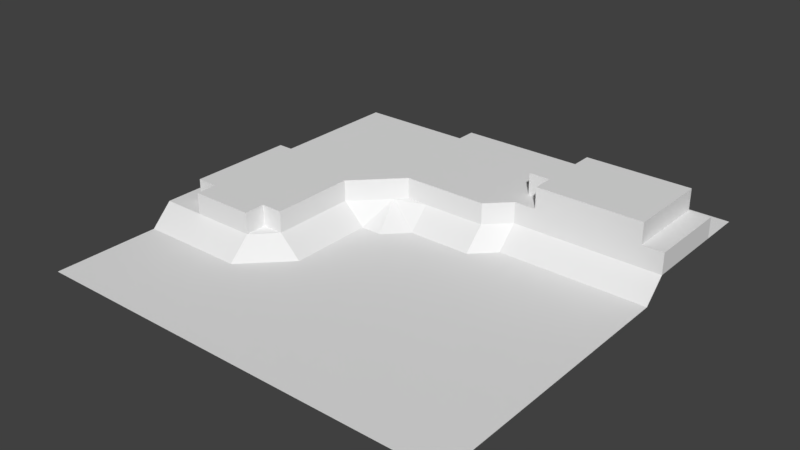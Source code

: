 # Source: IceCaveCorner.blend  (saved by Blender 2.79.0; exported with 4.5.12 LTS)
import bpy
from mathutils import Matrix  # noqa: F401  (used for matrix-valued properties, if any)

bpy.ops.wm.read_factory_settings(use_empty=True)
scene = bpy.context.scene
scene.name = 'Scene'

# ---- collections
col_collection_1 = bpy.data.collections.new('Collection 1'); scene.collection.children.link(col_collection_1)

# ---- world
world_world = bpy.data.worlds.new('World'); scene.world = world_world
world_world.color = (0.05088, 0.05088, 0.05088)
world_world.use_sun_shadow = False
world_world.sun_shadow_jitter_overblur = 0.0
world_world.cycles.sampling_method = 'MANUAL'

# ---- meshes
me_plane = bpy.data.meshes.new('Plane')
me_plane.from_pydata([(-10.0, -10.0, -1.0), (10.0, -10.0, -1.0), (-10.0, 10.0, 0.0), (10.0, 10.0, 0.0), (-10.0, 9.0, 0.0), (-10.0, 8.0, 0.0), (-10.0, 7.0, 0.0), (-10.0, 6.0, 0.0), (-10.0, 5.0, 0.0), (-10.0, 4.0, 0.0), (-10.0, 3.0, 0.0), (-10.0, 2.0, 0.0), (-10.0, 1.0, 0.0), (-10.0, 0.0, 0.0), (-10.0, -1.0, 0.0), (-10.0, -2.0, 0.0), (-10.0, -3.0, 0.0), (-10.0, -4.0, 0.0), (-10.0, -5.0, -1.0), (-10.0, -6.0, -1.0), (-10.0, -7.0, -1.0), (-10.0, -8.0, -1.0), (-10.0, -9.0, -1.0), (10.0, -9.0, -1.0), (10.0, -8.0, -1.0), (10.0, -7.0, -1.0), (10.0, -6.0, -1.0), (10.0, -5.0, -1.0), (10.0, -4.0, -1.0), (10.0, -3.0, -1.0), (10.0, -2.0, -1.0), (10.0, -1.0, -1.0), (10.0, 0.0, -1.0), (10.0, 1.0, -1.0), (10.0, 2.0, -1.0), (10.0, 3.0, -1.0), (10.0, 4.0, 0.0), (10.0, 5.0, 0.0), (10.0, 6.0, 0.0), (10.0, 7.0, 0.0), (10.0, 8.0, 0.0), (10.0, 9.0, 0.0), (-9.0, -10.0, -1.0), (-8.0, -10.0, -1.0), (-7.0, -10.0, -1.0), (-6.0, -10.0, -1.0), (-5.0, -10.0, -1.0), (-4.0, -10.0, -1.0), (-3.0, -10.0, -1.0), (-2.0, -10.0, -1.0), (-1.0, -10.0, -1.0), (0.0, -10.0, -1.0), (1.0, -10.0, -1.0), (2.0, -10.0, -1.0), (3.0, -10.0, -1.0), (4.0, -10.0, -1.0), (5.0, -10.0, -1.0), (6.0, -10.0, -1.0), (7.0, -10.0, -1.0), (8.0, -10.0, -1.0), (9.0, -10.0, -1.0), (9.0, 10.0, 0.0), (8.0, 10.0, 0.0), (7.0, 10.0, 0.0), (6.0, 10.0, 0.0), (5.0, 10.0, 0.0), (4.0, 10.0, 0.0), (3.0, 10.0, 0.0), (2.0, 10.0, 0.0), (1.0, 10.0, 0.0), (0.0, 10.0, 0.0), (-1.0, 10.0, 0.0), (-2.0, 10.0, 0.0), (-3.0, 10.0, 0.0), (-4.0, 10.0, 0.0), (-5.0, 10.0, 0.0), (-6.0, 10.0, 0.0), (-7.0, 10.0, 0.0), (-8.0, 10.0, 0.0), (-9.0, 10.0, 0.0), (9.0, -9.0, -1.0), (8.0, -9.0, -1.0), (7.0, -9.0, -1.0), (6.0, -9.0, -1.0), (5.0, -9.0, -1.0), (4.0, -9.0, -1.0), (3.0, -9.0, -1.0), (2.0, -9.0, -1.0), (1.0, -9.0, -1.0), (0.0, -9.0, -1.0), (-1.0, -9.0, -1.0), (-2.0, -9.0, -1.0), (-3.0, -9.0, -1.0), (-4.0, -9.0, -1.0), (-5.0, -9.0, -1.0), (-6.0, -9.0, -1.0), (-7.0, -9.0, -1.0), (-8.0, -9.0, -1.0), (-9.0, -9.0, -1.0), (9.0, -8.0, -1.0), (8.0, -8.0, -1.0), (7.0, -8.0, -1.0), (6.0, -8.0, -1.0), (5.0, -8.0, -1.0), (4.0, -8.0, -1.0), (3.0, -8.0, -1.0), (2.0, -8.0, -1.0), (1.0, -8.0, -1.0), (0.0, -8.0, -1.0), (-1.0, -8.0, -1.0), (-2.0, -8.0, -1.0), (-3.0, -8.0, -1.0), (-4.0, -8.0, -1.0), (-5.0, -8.0, -1.0), (-6.0, -8.0, -1.0), (-7.0, -8.0, -1.0), (-8.0, -8.0, -1.0), (-9.0, -8.0, -1.0), (9.0, -7.0, -1.0), (8.0, -7.0, -1.0), (7.0, -7.0, -1.0), (6.0, -7.0, -1.0), (5.0, -7.0, -1.0), (4.0, -7.0, -1.0), (3.0, -7.0, -1.0), (2.0, -7.0, -1.0), (1.0, -7.0, -1.0), (0.0, -7.0, -1.0), (-1.0, -7.0, -1.0), (-2.0, -7.0, -1.0), (-3.0, -7.0, -1.0), (-4.0, -7.0, -1.0), (-5.0, -7.0, -1.0), (-6.0, -7.0, -1.0), (-7.0, -7.0, -1.0), (-8.0, -7.0, -1.0), (-9.0, -7.0, -1.0), (9.0, -6.0, -1.0), (8.0, -6.0, -1.0), (7.0, -6.0, -1.0), (6.0, -6.0, -1.0), (5.0, -6.0, -1.0), (4.0, -6.0, -1.0), (3.0, -6.0, -1.0), (2.0, -6.0, -1.0), (1.0, -6.0, -1.0), (0.0, -6.0, -1.0), (-1.0, -6.0, -1.0), (-2.0, -6.0, -1.0), (-3.0, -6.0, -1.0), (-4.0, -6.0, -1.0), (-5.0, -6.0, -1.0), (-6.0, -6.0, -1.0), (-7.0, -6.0, -1.0), (-8.0, -6.0, -1.0), (-9.0, -6.0, -1.0), (9.0, -5.0, -1.0), (8.0, -5.0, -1.0), (7.0, -5.0, -1.0), (6.0, -5.0, -1.0), (5.0, -5.0, -1.0), (4.0, -5.0, -1.0), (3.0, -5.0, -1.0), (2.0, -5.0, -1.0), (1.0, -5.0, -1.0), (0.0, -5.0, -1.0), (-1.0, -5.0, -1.0), (-2.0, -5.0, -1.0), (-3.0, -5.0, -1.0), (-4.0, -5.0, -1.0), (-5.0, -5.0, -1.0), (-6.0, -5.0, -1.0), (-7.0, -5.0, -1.0), (-8.0, -5.0, -1.0), (-9.0, -5.0, -1.0), (9.0, -4.0, -1.0), (8.0, -4.0, -1.0), (7.0, -4.0, -1.0), (6.0, -4.0, -1.0), (5.0, -4.0, -1.0), (4.0, -4.0, -1.0), (3.0, -4.0, -1.0), (2.0, -4.0, -1.0), (1.0, -4.0, -1.0), (0.0, -4.0, -1.0), (-1.0, -4.0, -1.0), (-2.0, -4.0, -1.0), (-3.0, -4.0, -1.0), (-4.0, -4.0, -1.0), (-5.0, -4.0, 0.0), (-6.0, -4.0, 0.0), (-7.0, -4.0, 0.0), (-8.0, -4.0, 0.0), (-9.0, -4.0, 0.0), (9.0, -3.0, -1.0), (8.0, -3.0, -1.0), (7.0, -3.0, -1.0), (6.0, -3.0, -1.0), (5.0, -3.0, -1.0), (4.0, -3.0, -1.0), (3.0, -3.0, -1.0), (2.0, -3.0, -1.0), (1.0, -3.0, -1.0), (0.0, -3.0, -1.0), (-1.0, -3.0, -1.0), (-2.0, -3.0, -1.0), (-3.0, -3.0, -1.0), (-4.0, -3.0, 0.0), (-5.0, -3.0, 0.0), (-8.0, -3.0, 0.0), (-9.0, -3.0, 0.0), (9.0, -2.0, -1.0), (8.0, -2.0, -1.0), (7.0, -2.0, -1.0), (6.0, -2.0, -1.0), (5.0, -2.0, -1.0), (4.0, -2.0, -1.0), (3.0, -2.0, -1.0), (2.0, -2.0, -1.0), (1.0, -2.0, -1.0), (0.0, -2.0, -1.0), (-1.0, -2.0, -1.0), (-2.0, -2.0, -1.0), (-3.0, -2.0, -1.0), (-4.0, -2.0, 0.0), (-9.0, -2.0, 0.0), (9.0, -1.0, -1.0), (8.0, -1.0, -1.0), (7.0, -1.0, -1.0), (6.0, -1.0, -1.0), (5.0, -1.0, -1.0), (4.0, -1.0, -1.0), (3.0, -1.0, -1.0), (2.0, -1.0, -1.0), (1.0, -1.0, -1.0), (0.0, -1.0, -1.0), (-1.0, -1.0, -1.0), (-2.0, -1.0, -1.0), (-3.0, -1.0, -1.0), (-4.0, -1.0, 0.0), (-9.0, -1.0, 0.0), (9.0, 0.0, -1.0), (8.0, 0.0, -1.0), (7.0, 0.0, -1.0), (6.0, 0.0, -1.0), (5.0, 0.0, -1.0), (4.0, 0.0, -1.0), (3.0, 0.0, -1.0), (2.0, 0.0, -1.0), (1.0, 0.0, -1.0), (0.0, 0.0, -1.0), (-1.0, 0.0, -1.0), (-2.0, 0.0, -1.0), (-3.0, 0.0, -1.0), (-4.0, 0.0, 0.0), (-9.0, 0.0, 0.0), (9.0, 1.0, -1.0), (8.0, 1.0, -1.0), (7.0, 1.0, -1.0), (6.0, 1.0, -1.0), (5.0, 1.0, -1.0), (4.0, 1.0, -1.0), (3.0, 1.0, -1.0), (2.0, 1.0, -1.0), (1.0, 1.0, -1.0), (0.0, 1.0, -1.0), (-1.0, 1.0, -1.0), (-2.0, 1.0, -1.0), (-3.0, 1.0, -1.0), (-4.0, 1.0, 0.0), (-9.0, 1.0, 0.0), (9.0, 2.0, -1.0), (8.0, 2.0, -1.0), (7.0, 2.0, -1.0), (6.0, 2.0, -1.0), (5.0, 2.0, -1.0), (4.0, 2.0, -1.0), (3.0, 2.0, -1.0), (2.0, 2.0, -1.0), (1.0, 2.0, -1.0), (0.0, 2.0, -1.0), (-1.0, 2.0, -1.0), (-2.481, 2.524, 6.507e-10), (-3.0, 2.0, 0.0), (-3.487, 1.503, -6.941e-10), (-8.0, 2.0, 0.0), (-9.0, 2.0, 0.0), (9.0, 3.0, -1.0), (8.0, 3.0, -1.0), (7.0, 3.0, -1.0), (6.0, 3.0, -1.0), (5.0, 3.0, -1.0), (4.0, 3.0, -1.0), (3.0, 3.0, -1.0), (2.0, 3.0, 0.0), (1.0, 3.0, 0.0), (0.0, 3.0, 0.0), (-1.0, 3.0, 0.0), (-2.0, 3.0, 0.0), (-8.0, 3.0, 0.0), (-9.0, 3.0, 0.0), (9.0, 4.0, 0.0), (8.0, 4.0, 0.0), (7.0, 4.0, 0.0), (6.0, 4.0, 0.0), (5.0, 4.0, 0.0), (4.0, 4.0, 0.0), (3.0, 4.0, 0.0), (2.486, 3.492, 0.0), (-7.0, 4.0, 0.0), (-8.0, 4.0, 0.0), (-9.0, 4.0, 0.0), (-7.0, 5.0, 0.0), (-8.0, 5.0, 0.0), (-9.0, 5.0, 0.0), (4.0, 8.0, 2.0), (5.0, 8.0, 2.0), (6.0, 8.0, 2.0), (7.0, 8.0, 2.0), (8.0, 8.0, 2.0), (9.0, 8.0, 2.0), (3.0, 7.0, 2.0), (4.0, 7.0, 2.0), (5.0, 7.0, 2.0), (6.0, 7.0, 2.0), (7.0, 7.0, 2.0), (-7.0, 6.0, 0.0), (-8.0, 6.0, 0.0), (-9.0, 6.0, 0.0), (8.0, 7.0, 2.0), (9.0, 7.0, 2.0), (3.0, 6.0, 2.0), (4.0, 6.0, 2.0), (5.0, 6.0, 2.0), (6.0, 6.0, 2.0), (7.0, 6.0, 2.0), (8.0, 6.0, 2.0), (9.0, 6.0, 2.0), (3.0, 5.0, 2.0), (4.0, 5.0, 2.0), (5.0, 5.0, 2.0), (6.0, 5.0, 2.0), (7.0, 5.0, 2.0), (8.0, 5.0, 2.0), (-6.0, 7.0, 0.0), (-7.0, 7.0, 0.0), (-8.0, 7.0, 0.0), (-9.0, 7.0, 0.0), (9.0, 8.0, 0.0), (8.0, 8.0, 0.0), (7.0, 8.0, 0.0), (6.0, 8.0, 0.0), (5.0, 8.0, 0.0), (9.0, 5.0, 2.0), (4.0, 4.0, 2.0), (5.0, 4.0, 2.0), (6.0, 4.0, 2.0), (7.0, 4.0, 2.0), (8.0, 4.0, 2.0), (9.0, 4.0, 2.0), (-3.0, 8.0, 0.0), (-4.0, 8.0, 0.0), (-5.0, 8.0, 0.0), (-6.0, 8.0, 0.0), (-7.0, 8.0, 0.0), (-8.0, 8.0, 0.0), (-9.0, 8.0, 0.0), (9.0, 9.0, 0.0), (8.0, 9.0, 0.0), (7.0, 9.0, 0.0), (6.0, 9.0, 0.0), (5.0, 9.0, 0.0), (4.0, 9.0, 0.0), (3.0, 9.0, 0.0), (2.0, 9.0, 0.0), (1.0, 9.0, 0.0), (0.0, 9.0, 0.0), (-1.0, 9.0, 0.0), (-2.0, 9.0, 0.0), (-3.0, 9.0, 0.0), (-4.0, 9.0, 0.0), (-5.0, 9.0, 0.0), (-6.0, 9.0, 0.0), (-7.0, 9.0, 0.0), (-8.0, 9.0, 0.0), (-9.0, 9.0, 0.0), (10.0, 4.0, 1.0), (10.0, 5.0, 1.0), (10.0, 6.0, 1.0), (10.0, 7.0, 1.0), (10.0, 8.0, 1.0), (-5.0, -4.0, 1.0), (-6.0, -4.0, 1.0), (-7.0, -4.0, 1.0), (-8.0, -4.0, 1.0), (-4.0, -3.0, 1.0), (-5.0, -3.0, 1.0), (-6.0, -3.0, 1.0), (-7.0, -3.0, 1.0), (-8.0, -3.0, 1.0), (-9.0, -3.0, 1.0), (-4.0, -2.0, 1.0), (-5.0, -2.0, 1.0), (-6.0, -2.0, 1.0), (-7.0, -2.0, 1.0), (-8.0, -2.0, 1.0), (-9.0, -2.0, 1.0), (-4.0, -1.0, 1.0), (-5.0, -1.0, 1.0), (-6.0, -1.0, 1.0), (-7.0, -1.0, 1.0), (-8.0, -1.0, 1.0), (-9.0, -1.0, 1.0), (-4.0, 0.0, 1.0), (-5.0, 0.0, 1.0), (-6.0, 0.0, 1.0), (-7.0, 0.0, 1.0), (-8.0, 0.0, 1.0), (-9.0, 0.0, 1.0), (-4.0, 1.0, 1.0), (-5.0, 1.0, 1.0), (-6.0, 1.0, 1.0), (-7.0, 1.0, 1.0), (-8.0, 1.0, 1.0), (-9.0, 1.0, 1.0), (-2.481, 2.524, 1.0), (-3.0, 2.0, 1.0), (-3.487, 1.503, 1.0), (-5.0, 2.0, 1.0), (-6.0, 2.0, 1.0), (-7.0, 2.0, 1.0), (-8.0, 2.0, 1.0), (-9.0, 2.0, 1.0), (2.0, 3.0, 1.0), (1.0, 3.0, 1.0), (0.0, 3.0, 1.0), (-1.0, 3.0, 1.0), (-2.0, 3.0, 1.0), (-3.0, 3.0, 1.0), (-4.0, 3.0, 1.0), (-5.0, 3.0, 1.0), (-6.0, 3.0, 1.0), (-7.0, 3.0, 1.0), (-8.0, 3.0, 1.0), (9.0, 4.0, 1.0), (8.0, 4.0, 1.0), (7.0, 4.0, 1.0), (6.0, 4.0, 1.0), (5.0, 4.0, 1.0), (4.0, 4.0, 1.0), (3.0, 4.0, 1.0), (2.486, 3.492, 1.0), (1.0, 4.0, 1.0), (0.0, 4.0, 1.0), (-1.0, 4.0, 1.0), (-2.0, 4.0, 1.0), (-3.0, 4.0, 1.0), (-4.0, 4.0, 1.0), (-5.0, 4.0, 1.0), (-6.0, 4.0, 1.0), (-7.0, 4.0, 1.0), (-8.0, 4.0, 1.0), (9.0, 5.0, 1.0), (4.0, 5.0, 1.0), (3.0, 5.0, 1.0), (2.0, 5.0, 1.0), (1.0, 5.0, 1.0), (0.0, 5.0, 1.0), (-1.0, 5.0, 1.0), (-2.0, 5.0, 1.0), (-3.0, 5.0, 1.0), (-4.0, 5.0, 1.0), (-5.0, 5.0, 1.0), (-6.0, 5.0, 1.0), (-7.0, 5.0, 1.0), (9.0, 6.0, 1.0), (3.0, 6.0, 1.0), (2.0, 6.0, 1.0), (1.0, 6.0, 1.0), (0.0, 6.0, 1.0), (-1.0, 6.0, 1.0), (-2.0, 6.0, 1.0), (-3.0, 6.0, 1.0), (-4.0, 6.0, 1.0), (-5.0, 6.0, 1.0), (-6.0, 6.0, 1.0), (-7.0, 6.0, 1.0), (9.0, 7.0, 1.0), (4.0, 7.0, 1.0), (3.0, 7.0, 1.0), (2.0, 7.0, 1.0), (1.0, 7.0, 1.0), (0.0, 7.0, 1.0), (-1.0, 7.0, 1.0), (-2.0, 7.0, 1.0), (-3.0, 7.0, 1.0), (-4.0, 7.0, 1.0), (-5.0, 7.0, 1.0), (-6.0, 7.0, 1.0), (-7.0, 7.0, 1.0), (9.0, 8.0, 1.0), (8.0, 8.0, 1.0), (7.0, 8.0, 1.0), (6.0, 8.0, 1.0), (5.0, 8.0, 1.0), (4.0, 8.0, 1.0), (3.0, 8.0, 1.0), (2.0, 8.0, 1.0), (1.0, 8.0, 1.0), (0.0, 8.0, 1.0), (-1.0, 8.0, 1.0), (-2.0, 8.0, 1.0), (-3.0, 8.0, 1.0), (-4.0, 8.0, 1.0), (-5.0, 8.0, 1.0), (-6.0, 8.0, 1.0), (5.0, 9.0, 1.0), (4.0, 9.0, 1.0), (3.0, 9.0, 1.0), (2.0, 9.0, 1.0), (1.0, 9.0, 1.0), (0.0, 9.0, 1.0), (-1.0, 9.0, 1.0), (-2.0, 9.0, 1.0), (-3.0, 9.0, 1.0)], [], [(367, 41, 3, 61), (60, 1, 23, 80), (80, 23, 24, 99), (99, 24, 25, 118), (118, 25, 26, 137), (137, 26, 27, 156), (156, 27, 28, 175), (175, 28, 29, 194), (194, 29, 30, 211), (211, 30, 31, 226), (226, 31, 32, 241), (241, 32, 33, 256), (256, 33, 34, 271), (271, 34, 35, 287), (287, 35, 36, 301), (348, 40, 41, 367), (5, 366, 385, 4), (366, 365, 384, 385), (365, 364, 383, 384), (364, 363, 382, 383), (363, 362, 381, 382), (362, 361, 380, 381), (361, 360, 379, 380), (352, 351, 370, 371), (351, 350, 369, 370), (350, 349, 368, 369), (349, 348, 367, 368), (6, 347, 366, 5), (347, 346, 365, 366), (346, 345, 364, 365), (345, 344, 363, 364), (7, 328, 347, 6), (328, 327, 346, 347), (327, 326, 345, 346), (358, 359, 353, 343), (357, 358, 343, 342), (356, 357, 342, 341), (355, 356, 341, 340), (354, 355, 340, 339), (343, 353, 337, 336), (342, 343, 336, 335), (341, 342, 335, 334), (340, 341, 334, 333), (339, 340, 333, 332), (8, 314, 328, 7), (314, 313, 327, 328), (313, 312, 326, 327), (338, 339, 332, 331), (336, 337, 330, 329), (335, 336, 329, 325), (334, 335, 325, 324), (333, 334, 324, 323), (332, 333, 323, 322), (331, 332, 322, 321), (329, 330, 320, 319), (325, 329, 319, 318), (324, 325, 318, 317), (323, 324, 317, 316), (322, 323, 316, 315), (254, 269, 419, 413), (312, 309, 460, 474), (225, 210, 400, 406), (39, 40, 390, 389), (9, 311, 314, 8), (311, 310, 313, 314), (310, 309, 312, 313), (38, 39, 389, 388), (308, 307, 450, 451), (37, 38, 388, 387), (285, 286, 432, 431), (307, 306, 449, 450), (36, 37, 387, 386), (189, 208, 396, 391), (306, 305, 448, 449), (363, 344, 498, 515), (305, 304, 447, 448), (270, 255, 418, 424), (304, 303, 446, 447), (209, 192, 394, 399), (378, 379, 524, 523), (303, 302, 445, 446), (239, 254, 413, 407), (10, 300, 311, 9), (300, 299, 310, 311), (351, 352, 504, 503), (377, 378, 523, 522), (284, 283, 426, 427), (302, 301, 444, 445), (310, 299, 443, 461), (350, 351, 503, 502), (376, 377, 522, 521), (283, 282, 425, 426), (301, 36, 386, 444), (349, 350, 502, 501), (294, 293, 307, 308), (293, 292, 306, 307), (292, 291, 305, 306), (291, 290, 304, 305), (290, 289, 303, 304), (289, 288, 302, 303), (288, 287, 301, 302), (11, 286, 300, 10), (286, 285, 299, 300), (375, 376, 521, 520), (282, 298, 437, 425), (348, 349, 501, 500), (374, 375, 520, 519), (40, 348, 500, 390), (373, 374, 519, 518), (282, 281, 297, 298), (281, 280, 296, 297), (280, 279, 295, 296), (279, 278, 294, 295), (278, 277, 293, 294), (277, 276, 292, 293), (276, 275, 291, 292), (275, 274, 290, 291), (274, 273, 289, 290), (273, 272, 288, 289), (272, 271, 287, 288), (12, 270, 286, 11), (352, 371, 516, 504), (345, 326, 486, 499), (255, 240, 412, 418), (372, 373, 518, 517), (192, 191, 393, 394), (269, 268, 283, 284), (268, 267, 282, 283), (267, 266, 281, 282), (266, 265, 280, 281), (265, 264, 279, 280), (264, 263, 278, 279), (263, 262, 277, 278), (262, 261, 276, 277), (261, 260, 275, 276), (260, 259, 274, 275), (259, 258, 273, 274), (258, 257, 272, 273), (257, 256, 271, 272), (13, 255, 270, 12), (371, 372, 517, 516), (191, 190, 392, 393), (224, 239, 407, 401), (344, 345, 499, 498), (190, 189, 391, 392), (254, 253, 268, 269), (253, 252, 267, 268), (252, 251, 266, 267), (251, 250, 265, 266), (250, 249, 264, 265), (249, 248, 263, 264), (248, 247, 262, 263), (247, 246, 261, 262), (246, 245, 260, 261), (245, 244, 259, 260), (244, 243, 258, 259), (243, 242, 257, 258), (242, 241, 256, 257), (14, 240, 255, 13), (299, 285, 431, 443), (298, 297, 436, 437), (297, 296, 435, 436), (309, 310, 461, 460), (296, 295, 434, 435), (239, 238, 253, 254), (238, 237, 252, 253), (237, 236, 251, 252), (236, 235, 250, 251), (235, 234, 249, 250), (234, 233, 248, 249), (233, 232, 247, 248), (232, 231, 246, 247), (231, 230, 245, 246), (230, 229, 244, 245), (229, 228, 243, 244), (228, 227, 242, 243), (227, 226, 241, 242), (15, 225, 240, 14), (269, 284, 427, 419), (210, 209, 399, 400), (326, 312, 474, 486), (240, 225, 406, 412), (379, 360, 512, 524), (224, 223, 238, 239), (223, 222, 237, 238), (222, 221, 236, 237), (221, 220, 235, 236), (220, 219, 234, 235), (219, 218, 233, 234), (218, 217, 232, 233), (217, 216, 231, 232), (216, 215, 230, 231), (215, 214, 229, 230), (214, 213, 228, 229), (213, 212, 227, 228), (212, 211, 226, 227), (16, 210, 225, 15), (295, 294, 433, 434), (207, 224, 401, 395), (362, 363, 515, 514), (208, 207, 395, 396), (361, 362, 514, 513), (207, 206, 223, 224), (206, 205, 222, 223), (205, 204, 221, 222), (204, 203, 220, 221), (203, 202, 219, 220), (202, 201, 218, 219), (201, 200, 217, 218), (200, 199, 216, 217), (199, 198, 215, 216), (198, 197, 214, 215), (197, 196, 213, 214), (196, 195, 212, 213), (195, 194, 211, 212), (17, 193, 210, 16), (193, 192, 209, 210), (286, 270, 424, 432), (294, 308, 451, 433), (360, 361, 513, 512), (189, 188, 207, 208), (188, 187, 206, 207), (187, 186, 205, 206), (186, 185, 204, 205), (185, 184, 203, 204), (184, 183, 202, 203), (183, 182, 201, 202), (182, 181, 200, 201), (181, 180, 199, 200), (180, 179, 198, 199), (179, 178, 197, 198), (178, 177, 196, 197), (177, 176, 195, 196), (176, 175, 194, 195), (18, 174, 193, 17), (174, 173, 192, 193), (173, 172, 191, 192), (172, 171, 190, 191), (171, 170, 189, 190), (170, 169, 188, 189), (169, 168, 187, 188), (168, 167, 186, 187), (167, 166, 185, 186), (166, 165, 184, 185), (165, 164, 183, 184), (164, 163, 182, 183), (163, 162, 181, 182), (162, 161, 180, 181), (161, 160, 179, 180), (160, 159, 178, 179), (159, 158, 177, 178), (158, 157, 176, 177), (157, 156, 175, 176), (19, 155, 174, 18), (155, 154, 173, 174), (154, 153, 172, 173), (153, 152, 171, 172), (152, 151, 170, 171), (151, 150, 169, 170), (150, 149, 168, 169), (149, 148, 167, 168), (148, 147, 166, 167), (147, 146, 165, 166), (146, 145, 164, 165), (145, 144, 163, 164), (144, 143, 162, 163), (143, 142, 161, 162), (142, 141, 160, 161), (141, 140, 159, 160), (140, 139, 158, 159), (139, 138, 157, 158), (138, 137, 156, 157), (20, 136, 155, 19), (136, 135, 154, 155), (135, 134, 153, 154), (134, 133, 152, 153), (133, 132, 151, 152), (132, 131, 150, 151), (131, 130, 149, 150), (130, 129, 148, 149), (129, 128, 147, 148), (128, 127, 146, 147), (127, 126, 145, 146), (126, 125, 144, 145), (125, 124, 143, 144), (124, 123, 142, 143), (123, 122, 141, 142), (122, 121, 140, 141), (121, 120, 139, 140), (120, 119, 138, 139), (119, 118, 137, 138), (21, 117, 136, 20), (117, 116, 135, 136), (116, 115, 134, 135), (115, 114, 133, 134), (114, 113, 132, 133), (113, 112, 131, 132), (112, 111, 130, 131), (111, 110, 129, 130), (110, 109, 128, 129), (109, 108, 127, 128), (108, 107, 126, 127), (107, 106, 125, 126), (106, 105, 124, 125), (105, 104, 123, 124), (104, 103, 122, 123), (103, 102, 121, 122), (102, 101, 120, 121), (101, 100, 119, 120), (100, 99, 118, 119), (22, 98, 117, 21), (98, 97, 116, 117), (97, 96, 115, 116), (96, 95, 114, 115), (95, 94, 113, 114), (94, 93, 112, 113), (93, 92, 111, 112), (92, 91, 110, 111), (91, 90, 109, 110), (90, 89, 108, 109), (89, 88, 107, 108), (88, 87, 106, 107), (87, 86, 105, 106), (86, 85, 104, 105), (85, 84, 103, 104), (84, 83, 102, 103), (83, 82, 101, 102), (82, 81, 100, 101), (81, 80, 99, 100), (0, 42, 98, 22), (42, 43, 97, 98), (43, 44, 96, 97), (44, 45, 95, 96), (45, 46, 94, 95), (46, 47, 93, 94), (47, 48, 92, 93), (48, 49, 91, 92), (49, 50, 90, 91), (50, 51, 89, 90), (51, 52, 88, 89), (52, 53, 87, 88), (53, 54, 86, 87), (54, 55, 85, 86), (55, 56, 84, 85), (56, 57, 83, 84), (57, 58, 82, 83), (58, 59, 81, 82), (59, 60, 80, 81), (4, 385, 79, 2), (385, 384, 78, 79), (384, 383, 77, 78), (383, 382, 76, 77), (382, 381, 75, 76), (381, 380, 74, 75), (380, 379, 73, 74), (379, 378, 72, 73), (378, 377, 71, 72), (377, 376, 70, 71), (376, 375, 69, 70), (375, 374, 68, 69), (374, 373, 67, 68), (373, 372, 66, 67), (372, 371, 65, 66), (371, 370, 64, 65), (370, 369, 63, 64), (369, 368, 62, 63), (368, 367, 61, 62), (444, 386, 387, 462), (462, 387, 388, 475), (475, 388, 389, 487), (487, 389, 390, 500), (512, 511, 523, 524), (511, 510, 522, 523), (510, 509, 521, 522), (509, 508, 520, 521), (508, 507, 519, 520), (507, 506, 518, 519), (506, 505, 517, 518), (505, 504, 516, 517), (498, 497, 514, 515), (497, 496, 513, 514), (496, 495, 512, 513), (495, 494, 511, 512), (494, 493, 510, 511), (493, 492, 509, 510), (492, 491, 508, 509), (491, 490, 507, 508), (490, 489, 506, 507), (489, 488, 505, 506), (501, 502, 318, 319), (476, 464, 338, 331), (448, 447, 356, 355), (486, 485, 498, 499), (485, 484, 497, 498), (484, 483, 496, 497), (483, 482, 495, 496), (482, 481, 494, 495), (481, 480, 493, 494), (480, 479, 492, 493), (479, 478, 491, 492), (478, 477, 490, 491), (477, 476, 489, 490), (500, 501, 319, 320), (447, 446, 357, 356), (462, 475, 337, 353), (489, 476, 331, 321), (446, 445, 358, 357), (464, 463, 339, 338), (474, 473, 485, 486), (473, 472, 484, 485), (472, 471, 483, 484), (471, 470, 482, 483), (470, 469, 481, 482), (469, 468, 480, 481), (468, 467, 479, 480), (467, 466, 478, 479), (466, 465, 477, 478), (465, 464, 476, 477), (505, 488, 322, 315), (445, 444, 359, 358), (475, 487, 330, 337), (463, 449, 354, 339), (504, 505, 315, 316), (503, 504, 316, 317), (460, 459, 473, 474), (459, 458, 472, 473), (458, 457, 471, 472), (457, 456, 470, 471), (456, 455, 469, 470), (455, 454, 468, 469), (454, 453, 467, 468), (453, 452, 466, 467), (452, 451, 465, 466), (451, 450, 464, 465), (450, 449, 463, 464), (488, 489, 321, 322), (487, 500, 320, 330), (502, 503, 317, 318), (444, 462, 353, 359), (449, 448, 355, 354), (443, 442, 460, 461), (442, 441, 459, 460), (441, 440, 458, 459), (440, 439, 457, 458), (439, 438, 456, 457), (438, 437, 455, 456), (437, 436, 454, 455), (436, 435, 453, 454), (435, 434, 452, 453), (434, 433, 451, 452), (431, 430, 442, 443), (430, 429, 441, 442), (429, 428, 440, 441), (428, 427, 439, 440), (427, 426, 438, 439), (426, 425, 437, 438), (424, 423, 431, 432), (423, 422, 430, 431), (422, 421, 429, 430), (421, 420, 428, 429), (420, 419, 427, 428), (418, 417, 423, 424), (417, 416, 422, 423), (416, 415, 421, 422), (415, 414, 420, 421), (414, 413, 419, 420), (412, 411, 417, 418), (411, 410, 416, 417), (410, 409, 415, 416), (409, 408, 414, 415), (408, 407, 413, 414), (406, 405, 411, 412), (405, 404, 410, 411), (404, 403, 409, 410), (403, 402, 408, 409), (402, 401, 407, 408), (400, 399, 405, 406), (399, 398, 404, 405), (398, 397, 403, 404), (397, 396, 402, 403), (396, 395, 401, 402), (394, 393, 398, 399), (393, 392, 397, 398), (392, 391, 396, 397)])
me_plane.use_remesh_preserve_volume = False
me_plane.use_remesh_preserve_attributes = False
me_plane.use_mirror_vertex_groups = False
me_plane.update()

# ---- objects
ob_plane = bpy.data.objects.new('Plane', me_plane)

# ---- transforms, parenting, visibility, modifiers, constraints
ob_plane.location = (0.0, 0.0, 0.0)
ob_plane.lineart.crease_threshold = 0.0

# ---- collection membership
col_collection_1.objects.link(ob_plane)

# ---- scene / render settings (as saved in the file)
scene.frame_start = 1; scene.frame_end = 250; scene.frame_set(1)
scene.render.engine = 'BLENDER_EEVEE_NEXT'
scene.render.resolution_percentage = 50
scene.render.dither_intensity = 0.0
scene.cycles.use_denoising = False
scene.cycles.samples = 128
scene.cycles.sampling_pattern = 'TABULATED_SOBOL'
scene.cycles.use_adaptive_sampling = False
scene.cycles.use_light_tree = False
scene.cycles.blur_glossy = 0.0
scene.cycles.sample_clamp_indirect = 0.0
scene.view_settings.view_transform = 'Standard'
bpy.context.view_layer.update()

# ---- added for rendering (the .blend has no active camera and no usable light): camera, sun
cam_auto = bpy.data.cameras.new('AutoCamera')
cam_auto.lens = 50.0
cam_auto.sensor_width = 36.0
cam_auto.clip_end = 1000.0
ob_auto_camera = bpy.data.objects.new('AutoCamera', cam_auto)
scene.collection.objects.link(ob_auto_camera)
ob_auto_camera.location = (26.3161, -31.5793, 21.5529)
ob_auto_camera.rotation_euler = (1.09748, -7.21219e-08, 0.694738)
scene.camera = ob_auto_camera
light_auto_sun = bpy.data.lights.new('AutoSun', 'SUN')
light_auto_sun.energy = 3.0
light_auto_sun.angle = 0.0523599
ob_auto_sun = bpy.data.objects.new('AutoSun', light_auto_sun)
scene.collection.objects.link(ob_auto_sun)
ob_auto_sun.rotation_euler = (0.872665, 0.174533, 0.523599)
bpy.context.view_layer.update()
